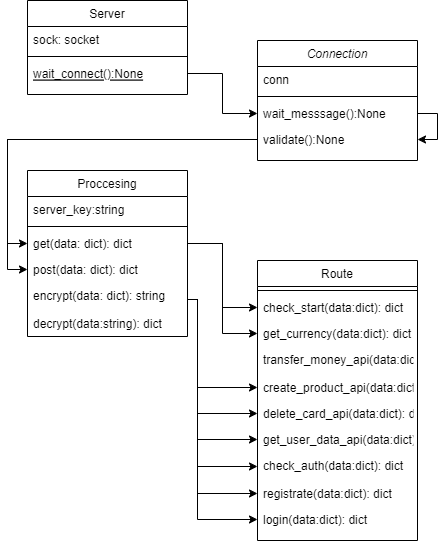

The diagram above was exported from draw.io. Its source (the exported page's mxGraphModel, read from the mxfile embedded in the PNG):
<mxGraphModel dx="1299" dy="875" grid="1" gridSize="10" guides="1" tooltips="1" connect="1" arrows="1" fold="1" page="1" pageScale="1" pageWidth="827" pageHeight="1169" math="0" shadow="0">
  <root>
    <mxCell id="WIyWlLk6GJQsqaUBKTNV-0" />
    <mxCell id="WIyWlLk6GJQsqaUBKTNV-1" parent="WIyWlLk6GJQsqaUBKTNV-0" />
    <mxCell id="zkfFHV4jXpPFQw0GAbJ--0" value="Connection" style="swimlane;fontStyle=2;align=center;verticalAlign=top;childLayout=stackLayout;horizontal=1;startSize=26;horizontalStack=0;resizeParent=1;resizeLast=0;collapsible=1;marginBottom=0;rounded=0;shadow=0;strokeWidth=1;" parent="WIyWlLk6GJQsqaUBKTNV-1" vertex="1">
      <mxGeometry x="190" y="310" width="160" height="120" as="geometry">
        <mxRectangle x="230" y="140" width="160" height="26" as="alternateBounds" />
      </mxGeometry>
    </mxCell>
    <mxCell id="zkfFHV4jXpPFQw0GAbJ--1" value="conn" style="text;align=left;verticalAlign=top;spacingLeft=4;spacingRight=4;overflow=hidden;rotatable=0;points=[[0,0.5],[1,0.5]];portConstraint=eastwest;" parent="zkfFHV4jXpPFQw0GAbJ--0" vertex="1">
      <mxGeometry y="26" width="160" height="26" as="geometry" />
    </mxCell>
    <mxCell id="zkfFHV4jXpPFQw0GAbJ--4" value="" style="line;html=1;strokeWidth=1;align=left;verticalAlign=middle;spacingTop=-1;spacingLeft=3;spacingRight=3;rotatable=0;labelPosition=right;points=[];portConstraint=eastwest;" parent="zkfFHV4jXpPFQw0GAbJ--0" vertex="1">
      <mxGeometry y="52" width="160" height="8" as="geometry" />
    </mxCell>
    <mxCell id="ajbSl0XmgR9ii5LyNpe5-3" style="edgeStyle=orthogonalEdgeStyle;rounded=0;orthogonalLoop=1;jettySize=auto;html=1;exitX=1;exitY=0.5;exitDx=0;exitDy=0;" edge="1" parent="zkfFHV4jXpPFQw0GAbJ--0" source="zkfFHV4jXpPFQw0GAbJ--5" target="ajbSl0XmgR9ii5LyNpe5-0">
      <mxGeometry relative="1" as="geometry" />
    </mxCell>
    <mxCell id="zkfFHV4jXpPFQw0GAbJ--5" value="wait_messsage():None" style="text;align=left;verticalAlign=top;spacingLeft=4;spacingRight=4;overflow=hidden;rotatable=0;points=[[0,0.5],[1,0.5]];portConstraint=eastwest;" parent="zkfFHV4jXpPFQw0GAbJ--0" vertex="1">
      <mxGeometry y="60" width="160" height="26" as="geometry" />
    </mxCell>
    <mxCell id="ajbSl0XmgR9ii5LyNpe5-0" value="validate():None" style="text;align=left;verticalAlign=top;spacingLeft=4;spacingRight=4;overflow=hidden;rotatable=0;points=[[0,0.5],[1,0.5]];portConstraint=eastwest;" vertex="1" parent="zkfFHV4jXpPFQw0GAbJ--0">
      <mxGeometry y="86" width="160" height="26" as="geometry" />
    </mxCell>
    <mxCell id="zkfFHV4jXpPFQw0GAbJ--6" value="Server" style="swimlane;fontStyle=0;align=center;verticalAlign=top;childLayout=stackLayout;horizontal=1;startSize=26;horizontalStack=0;resizeParent=1;resizeLast=0;collapsible=1;marginBottom=0;rounded=0;shadow=0;strokeWidth=1;" parent="WIyWlLk6GJQsqaUBKTNV-1" vertex="1">
      <mxGeometry x="-40" y="270" width="160" height="94" as="geometry">
        <mxRectangle x="130" y="380" width="160" height="26" as="alternateBounds" />
      </mxGeometry>
    </mxCell>
    <mxCell id="zkfFHV4jXpPFQw0GAbJ--7" value="sock: socket" style="text;align=left;verticalAlign=top;spacingLeft=4;spacingRight=4;overflow=hidden;rotatable=0;points=[[0,0.5],[1,0.5]];portConstraint=eastwest;" parent="zkfFHV4jXpPFQw0GAbJ--6" vertex="1">
      <mxGeometry y="26" width="160" height="26" as="geometry" />
    </mxCell>
    <mxCell id="zkfFHV4jXpPFQw0GAbJ--9" value="" style="line;html=1;strokeWidth=1;align=left;verticalAlign=middle;spacingTop=-1;spacingLeft=3;spacingRight=3;rotatable=0;labelPosition=right;points=[];portConstraint=eastwest;" parent="zkfFHV4jXpPFQw0GAbJ--6" vertex="1">
      <mxGeometry y="52" width="160" height="8" as="geometry" />
    </mxCell>
    <mxCell id="zkfFHV4jXpPFQw0GAbJ--10" value="wait_connect():None" style="text;align=left;verticalAlign=top;spacingLeft=4;spacingRight=4;overflow=hidden;rotatable=0;points=[[0,0.5],[1,0.5]];portConstraint=eastwest;fontStyle=4" parent="zkfFHV4jXpPFQw0GAbJ--6" vertex="1">
      <mxGeometry y="60" width="160" height="26" as="geometry" />
    </mxCell>
    <mxCell id="zkfFHV4jXpPFQw0GAbJ--13" value="Proccesing" style="swimlane;fontStyle=0;align=center;verticalAlign=top;childLayout=stackLayout;horizontal=1;startSize=26;horizontalStack=0;resizeParent=1;resizeLast=0;collapsible=1;marginBottom=0;rounded=0;shadow=0;strokeWidth=1;" parent="WIyWlLk6GJQsqaUBKTNV-1" vertex="1">
      <mxGeometry x="-40" y="440" width="160" height="166" as="geometry">
        <mxRectangle x="340" y="380" width="170" height="26" as="alternateBounds" />
      </mxGeometry>
    </mxCell>
    <mxCell id="zkfFHV4jXpPFQw0GAbJ--14" value="server_key:string" style="text;align=left;verticalAlign=top;spacingLeft=4;spacingRight=4;overflow=hidden;rotatable=0;points=[[0,0.5],[1,0.5]];portConstraint=eastwest;" parent="zkfFHV4jXpPFQw0GAbJ--13" vertex="1">
      <mxGeometry y="26" width="160" height="26" as="geometry" />
    </mxCell>
    <mxCell id="zkfFHV4jXpPFQw0GAbJ--15" value="" style="line;html=1;strokeWidth=1;align=left;verticalAlign=middle;spacingTop=-1;spacingLeft=3;spacingRight=3;rotatable=0;labelPosition=right;points=[];portConstraint=eastwest;" parent="zkfFHV4jXpPFQw0GAbJ--13" vertex="1">
      <mxGeometry y="52" width="160" height="8" as="geometry" />
    </mxCell>
    <mxCell id="ajbSl0XmgR9ii5LyNpe5-4" value="get(data: dict): dict" style="text;align=left;verticalAlign=top;spacingLeft=4;spacingRight=4;overflow=hidden;rotatable=0;points=[[0,0.5],[1,0.5]];portConstraint=eastwest;" vertex="1" parent="zkfFHV4jXpPFQw0GAbJ--13">
      <mxGeometry y="60" width="160" height="26" as="geometry" />
    </mxCell>
    <mxCell id="ajbSl0XmgR9ii5LyNpe5-5" value="post(data: dict): dict" style="text;align=left;verticalAlign=top;spacingLeft=4;spacingRight=4;overflow=hidden;rotatable=0;points=[[0,0.5],[1,0.5]];portConstraint=eastwest;" vertex="1" parent="zkfFHV4jXpPFQw0GAbJ--13">
      <mxGeometry y="86" width="160" height="26" as="geometry" />
    </mxCell>
    <mxCell id="ajbSl0XmgR9ii5LyNpe5-6" value="encrypt(data: dict): string" style="text;align=left;verticalAlign=top;spacingLeft=4;spacingRight=4;overflow=hidden;rotatable=0;points=[[0,0.5],[1,0.5]];portConstraint=eastwest;" vertex="1" parent="zkfFHV4jXpPFQw0GAbJ--13">
      <mxGeometry y="112" width="160" height="28" as="geometry" />
    </mxCell>
    <mxCell id="ajbSl0XmgR9ii5LyNpe5-7" value="decrypt(data:string): dict" style="text;align=left;verticalAlign=top;spacingLeft=4;spacingRight=4;overflow=hidden;rotatable=0;points=[[0,0.5],[1,0.5]];portConstraint=eastwest;" vertex="1" parent="zkfFHV4jXpPFQw0GAbJ--13">
      <mxGeometry y="140" width="160" height="26" as="geometry" />
    </mxCell>
    <mxCell id="ajbSl0XmgR9ii5LyNpe5-1" style="edgeStyle=orthogonalEdgeStyle;rounded=0;orthogonalLoop=1;jettySize=auto;html=1;exitX=1;exitY=0.5;exitDx=0;exitDy=0;entryX=0;entryY=0.5;entryDx=0;entryDy=0;" edge="1" parent="WIyWlLk6GJQsqaUBKTNV-1" source="zkfFHV4jXpPFQw0GAbJ--10" target="zkfFHV4jXpPFQw0GAbJ--5">
      <mxGeometry relative="1" as="geometry" />
    </mxCell>
    <mxCell id="ajbSl0XmgR9ii5LyNpe5-8" value="Route" style="swimlane;fontStyle=0;align=center;verticalAlign=top;childLayout=stackLayout;horizontal=1;startSize=26;horizontalStack=0;resizeParent=1;resizeLast=0;collapsible=1;marginBottom=0;rounded=0;shadow=0;strokeWidth=1;" vertex="1" parent="WIyWlLk6GJQsqaUBKTNV-1">
      <mxGeometry x="190" y="530" width="160" height="280" as="geometry">
        <mxRectangle x="340" y="380" width="170" height="26" as="alternateBounds" />
      </mxGeometry>
    </mxCell>
    <mxCell id="ajbSl0XmgR9ii5LyNpe5-10" value="" style="line;html=1;strokeWidth=1;align=left;verticalAlign=middle;spacingTop=-1;spacingLeft=3;spacingRight=3;rotatable=0;labelPosition=right;points=[];portConstraint=eastwest;" vertex="1" parent="ajbSl0XmgR9ii5LyNpe5-8">
      <mxGeometry y="26" width="160" height="8" as="geometry" />
    </mxCell>
    <mxCell id="ajbSl0XmgR9ii5LyNpe5-11" value="check_start(data:dict): dict" style="text;align=left;verticalAlign=top;spacingLeft=4;spacingRight=4;overflow=hidden;rotatable=0;points=[[0,0.5],[1,0.5]];portConstraint=eastwest;" vertex="1" parent="ajbSl0XmgR9ii5LyNpe5-8">
      <mxGeometry y="34" width="160" height="26" as="geometry" />
    </mxCell>
    <mxCell id="ajbSl0XmgR9ii5LyNpe5-12" value="get_currency(data:dict): dict" style="text;align=left;verticalAlign=top;spacingLeft=4;spacingRight=4;overflow=hidden;rotatable=0;points=[[0,0.5],[1,0.5]];portConstraint=eastwest;" vertex="1" parent="ajbSl0XmgR9ii5LyNpe5-8">
      <mxGeometry y="60" width="160" height="26" as="geometry" />
    </mxCell>
    <mxCell id="ajbSl0XmgR9ii5LyNpe5-13" value="transfer_money_api(data:dict): dict" style="text;align=left;verticalAlign=top;spacingLeft=4;spacingRight=4;overflow=hidden;rotatable=0;points=[[0,0.5],[1,0.5]];portConstraint=eastwest;" vertex="1" parent="ajbSl0XmgR9ii5LyNpe5-8">
      <mxGeometry y="86" width="160" height="28" as="geometry" />
    </mxCell>
    <mxCell id="ajbSl0XmgR9ii5LyNpe5-14" value="create_product_api(data:dict): dict" style="text;align=left;verticalAlign=top;spacingLeft=4;spacingRight=4;overflow=hidden;rotatable=0;points=[[0,0.5],[1,0.5]];portConstraint=eastwest;" vertex="1" parent="ajbSl0XmgR9ii5LyNpe5-8">
      <mxGeometry y="114" width="160" height="26" as="geometry" />
    </mxCell>
    <mxCell id="ajbSl0XmgR9ii5LyNpe5-15" value="delete_card_api(data:dict): dict" style="text;align=left;verticalAlign=top;spacingLeft=4;spacingRight=4;overflow=hidden;rotatable=0;points=[[0,0.5],[1,0.5]];portConstraint=eastwest;" vertex="1" parent="ajbSl0XmgR9ii5LyNpe5-8">
      <mxGeometry y="140" width="160" height="26" as="geometry" />
    </mxCell>
    <mxCell id="ajbSl0XmgR9ii5LyNpe5-18" value="get_user_data_api(data:dict): dict" style="text;align=left;verticalAlign=top;spacingLeft=4;spacingRight=4;overflow=hidden;rotatable=0;points=[[0,0.5],[1,0.5]];portConstraint=eastwest;" vertex="1" parent="ajbSl0XmgR9ii5LyNpe5-8">
      <mxGeometry y="166" width="160" height="26" as="geometry" />
    </mxCell>
    <mxCell id="ajbSl0XmgR9ii5LyNpe5-17" value="check_auth(data:dict): dict" style="text;align=left;verticalAlign=top;spacingLeft=4;spacingRight=4;overflow=hidden;rotatable=0;points=[[0,0.5],[1,0.5]];portConstraint=eastwest;" vertex="1" parent="ajbSl0XmgR9ii5LyNpe5-8">
      <mxGeometry y="192" width="160" height="28" as="geometry" />
    </mxCell>
    <mxCell id="ajbSl0XmgR9ii5LyNpe5-16" value="registrate(data:dict): dict" style="text;align=left;verticalAlign=top;spacingLeft=4;spacingRight=4;overflow=hidden;rotatable=0;points=[[0,0.5],[1,0.5]];portConstraint=eastwest;" vertex="1" parent="ajbSl0XmgR9ii5LyNpe5-8">
      <mxGeometry y="220" width="160" height="26" as="geometry" />
    </mxCell>
    <mxCell id="ajbSl0XmgR9ii5LyNpe5-19" value="login(data:dict): dict" style="text;align=left;verticalAlign=top;spacingLeft=4;spacingRight=4;overflow=hidden;rotatable=0;points=[[0,0.5],[1,0.5]];portConstraint=eastwest;" vertex="1" parent="ajbSl0XmgR9ii5LyNpe5-8">
      <mxGeometry y="246" width="160" height="26" as="geometry" />
    </mxCell>
    <mxCell id="ajbSl0XmgR9ii5LyNpe5-20" style="edgeStyle=orthogonalEdgeStyle;rounded=0;orthogonalLoop=1;jettySize=auto;html=1;exitX=1;exitY=0.5;exitDx=0;exitDy=0;entryX=0;entryY=0.5;entryDx=0;entryDy=0;" edge="1" parent="WIyWlLk6GJQsqaUBKTNV-1" source="ajbSl0XmgR9ii5LyNpe5-4" target="ajbSl0XmgR9ii5LyNpe5-11">
      <mxGeometry relative="1" as="geometry" />
    </mxCell>
    <mxCell id="ajbSl0XmgR9ii5LyNpe5-21" style="edgeStyle=orthogonalEdgeStyle;rounded=0;orthogonalLoop=1;jettySize=auto;html=1;exitX=1;exitY=0.5;exitDx=0;exitDy=0;entryX=0;entryY=0.5;entryDx=0;entryDy=0;" edge="1" parent="WIyWlLk6GJQsqaUBKTNV-1" source="ajbSl0XmgR9ii5LyNpe5-4" target="ajbSl0XmgR9ii5LyNpe5-12">
      <mxGeometry relative="1" as="geometry" />
    </mxCell>
    <mxCell id="ajbSl0XmgR9ii5LyNpe5-22" style="edgeStyle=orthogonalEdgeStyle;rounded=0;orthogonalLoop=1;jettySize=auto;html=1;exitX=1;exitY=0.5;exitDx=0;exitDy=0;entryX=0;entryY=0.5;entryDx=0;entryDy=0;" edge="1" parent="WIyWlLk6GJQsqaUBKTNV-1" source="ajbSl0XmgR9ii5LyNpe5-5" target="ajbSl0XmgR9ii5LyNpe5-14">
      <mxGeometry relative="1" as="geometry">
        <Array as="points">
          <mxPoint x="130" y="569" />
          <mxPoint x="130" y="657" />
        </Array>
      </mxGeometry>
    </mxCell>
    <mxCell id="ajbSl0XmgR9ii5LyNpe5-23" style="edgeStyle=orthogonalEdgeStyle;rounded=0;orthogonalLoop=1;jettySize=auto;html=1;exitX=1;exitY=0.5;exitDx=0;exitDy=0;entryX=0;entryY=0.5;entryDx=0;entryDy=0;" edge="1" parent="WIyWlLk6GJQsqaUBKTNV-1" source="ajbSl0XmgR9ii5LyNpe5-5" target="ajbSl0XmgR9ii5LyNpe5-15">
      <mxGeometry relative="1" as="geometry">
        <Array as="points">
          <mxPoint x="130" y="569" />
          <mxPoint x="130" y="683" />
        </Array>
      </mxGeometry>
    </mxCell>
    <mxCell id="ajbSl0XmgR9ii5LyNpe5-24" style="edgeStyle=orthogonalEdgeStyle;rounded=0;orthogonalLoop=1;jettySize=auto;html=1;exitX=1;exitY=0.5;exitDx=0;exitDy=0;entryX=0;entryY=0.5;entryDx=0;entryDy=0;" edge="1" parent="WIyWlLk6GJQsqaUBKTNV-1" source="ajbSl0XmgR9ii5LyNpe5-5" target="ajbSl0XmgR9ii5LyNpe5-18">
      <mxGeometry relative="1" as="geometry">
        <Array as="points">
          <mxPoint x="130" y="569" />
          <mxPoint x="130" y="709" />
        </Array>
      </mxGeometry>
    </mxCell>
    <mxCell id="ajbSl0XmgR9ii5LyNpe5-25" style="edgeStyle=orthogonalEdgeStyle;rounded=0;orthogonalLoop=1;jettySize=auto;html=1;exitX=1;exitY=0.5;exitDx=0;exitDy=0;entryX=0;entryY=0.5;entryDx=0;entryDy=0;" edge="1" parent="WIyWlLk6GJQsqaUBKTNV-1" source="ajbSl0XmgR9ii5LyNpe5-5" target="ajbSl0XmgR9ii5LyNpe5-16">
      <mxGeometry relative="1" as="geometry">
        <Array as="points">
          <mxPoint x="130" y="569" />
          <mxPoint x="130" y="763" />
        </Array>
      </mxGeometry>
    </mxCell>
    <mxCell id="ajbSl0XmgR9ii5LyNpe5-26" style="edgeStyle=orthogonalEdgeStyle;rounded=0;orthogonalLoop=1;jettySize=auto;html=1;exitX=1;exitY=0.5;exitDx=0;exitDy=0;entryX=0;entryY=0.5;entryDx=0;entryDy=0;" edge="1" parent="WIyWlLk6GJQsqaUBKTNV-1" source="ajbSl0XmgR9ii5LyNpe5-5" target="ajbSl0XmgR9ii5LyNpe5-19">
      <mxGeometry relative="1" as="geometry">
        <Array as="points">
          <mxPoint x="130" y="569" />
          <mxPoint x="130" y="789" />
        </Array>
      </mxGeometry>
    </mxCell>
    <mxCell id="ajbSl0XmgR9ii5LyNpe5-27" style="edgeStyle=orthogonalEdgeStyle;rounded=0;orthogonalLoop=1;jettySize=auto;html=1;exitX=1;exitY=0.5;exitDx=0;exitDy=0;entryX=0;entryY=0.5;entryDx=0;entryDy=0;" edge="1" parent="WIyWlLk6GJQsqaUBKTNV-1" source="ajbSl0XmgR9ii5LyNpe5-5" target="ajbSl0XmgR9ii5LyNpe5-17">
      <mxGeometry relative="1" as="geometry">
        <Array as="points">
          <mxPoint x="130" y="569" />
          <mxPoint x="130" y="736" />
        </Array>
      </mxGeometry>
    </mxCell>
    <mxCell id="ajbSl0XmgR9ii5LyNpe5-28" style="edgeStyle=orthogonalEdgeStyle;rounded=0;orthogonalLoop=1;jettySize=auto;html=1;exitX=0;exitY=0.5;exitDx=0;exitDy=0;entryX=0;entryY=0.5;entryDx=0;entryDy=0;" edge="1" parent="WIyWlLk6GJQsqaUBKTNV-1" source="ajbSl0XmgR9ii5LyNpe5-0" target="ajbSl0XmgR9ii5LyNpe5-4">
      <mxGeometry relative="1" as="geometry" />
    </mxCell>
    <mxCell id="ajbSl0XmgR9ii5LyNpe5-29" style="edgeStyle=orthogonalEdgeStyle;rounded=0;orthogonalLoop=1;jettySize=auto;html=1;exitX=0;exitY=0.5;exitDx=0;exitDy=0;entryX=0;entryY=0.5;entryDx=0;entryDy=0;" edge="1" parent="WIyWlLk6GJQsqaUBKTNV-1" source="ajbSl0XmgR9ii5LyNpe5-0" target="ajbSl0XmgR9ii5LyNpe5-5">
      <mxGeometry relative="1" as="geometry" />
    </mxCell>
  </root>
</mxGraphModel>